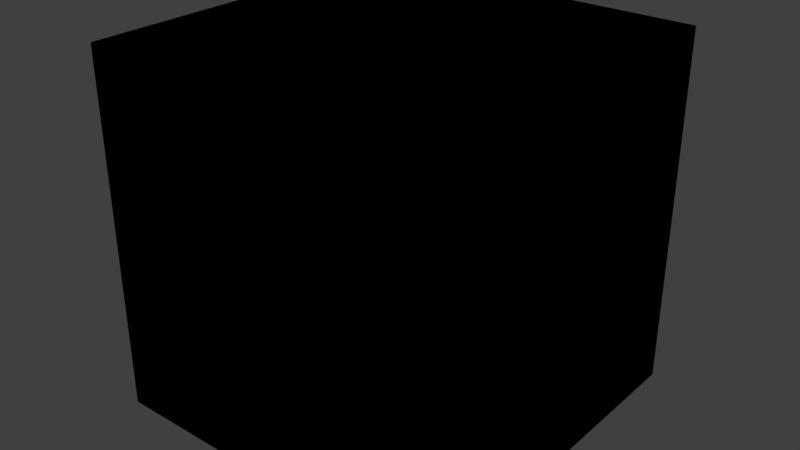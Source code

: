 # Source: norm_met_spec.test.blend  (saved by Blender 2.77.0; exported with 4.5.12 LTS)
import bpy
from mathutils import Matrix  # noqa: F401  (used for matrix-valued properties, if any)

bpy.ops.wm.read_factory_settings(use_empty=True)
scene = bpy.context.scene
scene.name = 'Scene'

# ---- collections
col_collection_1 = bpy.data.collections.new('Collection 1'); scene.collection.children.link(col_collection_1)
col_collection_1.hide_render = True
col_collection_1.hide_viewport = True
col_collection_2 = bpy.data.collections.new('Collection 2'); scene.collection.children.link(col_collection_2)
col_collection_2.hide_render = True
col_collection_2.hide_viewport = True
col_collection_3 = bpy.data.collections.new('Collection 3'); scene.collection.children.link(col_collection_3)
col_collection_3.hide_render = True
col_collection_3.hide_viewport = True
col_collection_4 = bpy.data.collections.new('Collection 4'); scene.collection.children.link(col_collection_4)
col_collection_5 = bpy.data.collections.new('Collection 5'); scene.collection.children.link(col_collection_5)
col_collection_5.hide_render = True
col_collection_5.hide_viewport = True
col_collection_6 = bpy.data.collections.new('Collection 6'); scene.collection.children.link(col_collection_6)
col_collection_6.hide_render = True
col_collection_6.hide_viewport = True
col_collection_7 = bpy.data.collections.new('Collection 7'); scene.collection.children.link(col_collection_7)
col_collection_7.hide_render = True
col_collection_7.hide_viewport = True
col_collection_8 = bpy.data.collections.new('Collection 8'); scene.collection.children.link(col_collection_8)
col_collection_8.hide_render = True
col_collection_8.hide_viewport = True

# ---- materials (node trees are filled in below, after node groups)
mat_material_norm_met_off_drapa = bpy.data.materials.new('Material_norm_met_off_drapA')
mat_material_norm_met_off_drapa.alpha_threshold = 0.0
mat_material_norm_met_off_drapa.use_transparent_shadow = False
mat_material_norm_met_off_drapa.roughness = 0.5
mat_material_norm_met_off_drapa.specular_intensity = 0.25
mat_material_norm_met_off_drapa.line_color = (0.0, 0.0, 0.0, 1.0)
mat_material_norm_met_off_drapb = bpy.data.materials.new('Material_norm_met_off_drapB')
mat_material_norm_met_off_drapb.alpha_threshold = 0.0
mat_material_norm_met_off_drapb.use_transparent_shadow = False
mat_material_norm_met_off_drapb.roughness = 0.5
mat_material_norm_met_off_drapb.specular_intensity = 0.7
mat_material_norm_met_off_drapb.line_color = (0.0, 0.0, 0.0, 1.0)
mat_material_norm_met_on_drapa = bpy.data.materials.new('Material_norm_met_on_drapA')
mat_material_norm_met_on_drapa.alpha_threshold = 0.0
mat_material_norm_met_on_drapa.use_transparent_shadow = False
mat_material_norm_met_on_drapa.roughness = 0.5
mat_material_norm_met_on_drapa.specular_intensity = 0.25
mat_material_norm_met_on_drapa.line_color = (0.0, 0.0, 0.0, 1.0)
mat_material_norm_met_on_drapb = bpy.data.materials.new('Material_norm_met_on_drapB')
mat_material_norm_met_on_drapb.alpha_threshold = 0.0
mat_material_norm_met_on_drapb.use_transparent_shadow = False
mat_material_norm_met_on_drapb.roughness = 0.5
mat_material_norm_met_on_drapb.specular_intensity = 0.7
mat_material_norm_met_on_drapb.line_color = (0.0, 0.0, 0.0, 1.0)

# ---- material node trees

# ---- world
world_world = bpy.data.worlds.new('World'); scene.world = world_world
world_world.color = (0.05088, 0.05088, 0.05088)
world_world.use_sun_shadow = False
world_world.sun_shadow_jitter_overblur = 0.0
world_world.cycles.sampling_method = 'MANUAL'

# ---- meshes
me_cube_009 = bpy.data.meshes.new('Cube.009')
me_cube_009.from_pydata([(-1.0, -1.0, -1.0), (-1.0, -1.0, 1.0), (-1.0, 1.0, -1.0), (-1.0, 1.0, 1.0), (1.0, -1.0, -1.0), (1.0, -1.0, 1.0), (1.0, 1.0, -1.0), (1.0, 1.0, 1.0)], [], [(1, 3, 2, 0), (3, 7, 6, 2), (7, 5, 4, 6), (5, 1, 0, 4), (0, 2, 6, 4), (5, 7, 3, 1)])
me_cube_009.materials.append(mat_material_norm_met_off_drapa)
me_cube_009.use_remesh_preserve_volume = False
me_cube_009.use_remesh_preserve_attributes = False
me_cube_009.use_mirror_vertex_groups = False
me_cube_009.update()
me_cube_011 = bpy.data.meshes.new('Cube.011')
me_cube_011.from_pydata([(-1.0, -1.0, -1.0), (-1.0, -1.0, 1.0), (-1.0, 1.0, -1.0), (-1.0, 1.0, 1.0), (1.0, -1.0, -1.0), (1.0, -1.0, 1.0), (1.0, 1.0, -1.0), (1.0, 1.0, 1.0)], [], [(1, 3, 2, 0), (3, 7, 6, 2), (7, 5, 4, 6), (5, 1, 0, 4), (0, 2, 6, 4), (5, 7, 3, 1)])
me_cube_011.materials.append(mat_material_norm_met_off_drapa)
me_cube_011.use_remesh_preserve_volume = False
me_cube_011.use_remesh_preserve_attributes = False
me_cube_011.use_mirror_vertex_groups = False
me_cube_011.update()
me_cube_000 = bpy.data.meshes.new('Cube.000')
me_cube_000.from_pydata([(-1.0, -1.0, -1.0), (-1.0, -1.0, 1.0), (-1.0, 1.0, -1.0), (-1.0, 1.0, 1.0), (1.0, -1.0, -1.0), (1.0, -1.0, 1.0), (1.0, 1.0, -1.0), (1.0, 1.0, 1.0)], [], [(1, 3, 2, 0), (3, 7, 6, 2), (7, 5, 4, 6), (5, 1, 0, 4), (0, 2, 6, 4), (5, 7, 3, 1)])
me_cube_000.materials.append(mat_material_norm_met_off_drapb)
me_cube_000.materials.append(None)
me_cube_000.use_remesh_preserve_volume = False
me_cube_000.use_remesh_preserve_attributes = False
me_cube_000.use_mirror_vertex_groups = False
me_cube_000.update()
me_cube_010 = bpy.data.meshes.new('Cube.010')
me_cube_010.from_pydata([(-1.0, -1.0, -1.0), (-1.0, -1.0, 1.0), (-1.0, 1.0, -1.0), (-1.0, 1.0, 1.0), (1.0, -1.0, -1.0), (1.0, -1.0, 1.0), (1.0, 1.0, -1.0), (1.0, 1.0, 1.0)], [], [(1, 3, 2, 0), (3, 7, 6, 2), (7, 5, 4, 6), (5, 1, 0, 4), (0, 2, 6, 4), (5, 7, 3, 1)])
me_cube_010.materials.append(mat_material_norm_met_off_drapa)
me_cube_010.materials.append(None)
me_cube_010.use_remesh_preserve_volume = False
me_cube_010.use_remesh_preserve_attributes = False
me_cube_010.use_mirror_vertex_groups = False
me_cube_010.update()
me_cube_001 = bpy.data.meshes.new('Cube.001')
me_cube_001.from_pydata([(-1.0, -1.0, -1.0), (-1.0, -1.0, 1.0), (-1.0, 1.0, -1.0), (-1.0, 1.0, 1.0), (1.0, -1.0, -1.0), (1.0, -1.0, 1.0), (1.0, 1.0, -1.0), (1.0, 1.0, 1.0)], [], [(1, 3, 2, 0), (3, 7, 6, 2), (7, 5, 4, 6), (5, 1, 0, 4), (0, 2, 6, 4), (5, 7, 3, 1)])
me_cube_001.materials.append(mat_material_norm_met_off_drapb)
me_cube_001.materials.append(None)
me_cube_001.use_remesh_preserve_volume = False
me_cube_001.use_remesh_preserve_attributes = False
me_cube_001.use_mirror_vertex_groups = False
me_cube_001.update()
me_cube_012 = bpy.data.meshes.new('Cube.012')
me_cube_012.from_pydata([(-1.0, -1.0, -1.0), (-1.0, -1.0, 1.0), (-1.0, 1.0, -1.0), (-1.0, 1.0, 1.0), (1.0, -1.0, -1.0), (1.0, -1.0, 1.0), (1.0, 1.0, -1.0), (1.0, 1.0, 1.0)], [], [(1, 3, 2, 0), (3, 7, 6, 2), (7, 5, 4, 6), (5, 1, 0, 4), (0, 2, 6, 4), (5, 7, 3, 1)])
me_cube_012.materials.append(mat_material_norm_met_off_drapa)
me_cube_012.materials.append(None)
me_cube_012.use_remesh_preserve_volume = False
me_cube_012.use_remesh_preserve_attributes = False
me_cube_012.use_mirror_vertex_groups = False
me_cube_012.update()
me_cube_013 = bpy.data.meshes.new('Cube.013')
me_cube_013.from_pydata([(-1.0, -1.0, -1.0), (-1.0, -1.0, 1.0), (-1.0, 1.0, -1.0), (-1.0, 1.0, 1.0), (1.0, -1.0, -1.0), (1.0, -1.0, 1.0), (1.0, 1.0, -1.0), (1.0, 1.0, 1.0)], [], [(1, 3, 2, 0), (3, 7, 6, 2), (7, 5, 4, 6), (5, 1, 0, 4), (0, 2, 6, 4), (5, 7, 3, 1)])
me_cube_013.materials.append(mat_material_norm_met_on_drapa)
me_cube_013.use_remesh_preserve_volume = False
me_cube_013.use_remesh_preserve_attributes = False
me_cube_013.use_mirror_vertex_groups = False
me_cube_013.update()
me_cube_015 = bpy.data.meshes.new('Cube.015')
me_cube_015.from_pydata([(-1.0, -1.0, -1.0), (-1.0, -1.0, 1.0), (-1.0, 1.0, -1.0), (-1.0, 1.0, 1.0), (1.0, -1.0, -1.0), (1.0, -1.0, 1.0), (1.0, 1.0, -1.0), (1.0, 1.0, 1.0)], [], [(1, 3, 2, 0), (3, 7, 6, 2), (7, 5, 4, 6), (5, 1, 0, 4), (0, 2, 6, 4), (5, 7, 3, 1)])
me_cube_015.materials.append(mat_material_norm_met_on_drapa)
me_cube_015.use_remesh_preserve_volume = False
me_cube_015.use_remesh_preserve_attributes = False
me_cube_015.use_mirror_vertex_groups = False
me_cube_015.update()
me_cube_003 = bpy.data.meshes.new('Cube.003')
me_cube_003.from_pydata([(-1.0, -1.0, -1.0), (-1.0, -1.0, 1.0), (-1.0, 1.0, -1.0), (-1.0, 1.0, 1.0), (1.0, -1.0, -1.0), (1.0, -1.0, 1.0), (1.0, 1.0, -1.0), (1.0, 1.0, 1.0)], [], [(1, 3, 2, 0), (3, 7, 6, 2), (7, 5, 4, 6), (5, 1, 0, 4), (0, 2, 6, 4), (5, 7, 3, 1)])
me_cube_003.materials.append(mat_material_norm_met_on_drapb)
me_cube_003.use_remesh_preserve_volume = False
me_cube_003.use_remesh_preserve_attributes = False
me_cube_003.use_mirror_vertex_groups = False
me_cube_003.update()
me_cube = bpy.data.meshes.new('Cube')
me_cube.from_pydata([(-1.0, -1.0, -1.0), (-1.0, -1.0, 1.0), (-1.0, 1.0, -1.0), (-1.0, 1.0, 1.0), (1.0, -1.0, -1.0), (1.0, -1.0, 1.0), (1.0, 1.0, -1.0), (1.0, 1.0, 1.0)], [], [(1, 3, 2, 0), (3, 7, 6, 2), (7, 5, 4, 6), (5, 1, 0, 4), (0, 2, 6, 4), (5, 7, 3, 1)])
me_cube.materials.append(mat_material_norm_met_on_drapa)
me_cube.use_remesh_preserve_volume = False
me_cube.use_remesh_preserve_attributes = False
me_cube.use_mirror_vertex_groups = False
me_cube.update()
me_cube_004 = bpy.data.meshes.new('Cube.004')
me_cube_004.from_pydata([(-1.0, -1.0, -1.0), (-1.0, -1.0, 1.0), (-1.0, 1.0, -1.0), (-1.0, 1.0, 1.0), (1.0, -1.0, -1.0), (1.0, -1.0, 1.0), (1.0, 1.0, -1.0), (1.0, 1.0, 1.0)], [], [(1, 3, 2, 0), (3, 7, 6, 2), (7, 5, 4, 6), (5, 1, 0, 4), (0, 2, 6, 4), (5, 7, 3, 1)])
me_cube_004.materials.append(mat_material_norm_met_on_drapb)
me_cube_004.materials.append(None)
me_cube_004.use_remesh_preserve_volume = False
me_cube_004.use_remesh_preserve_attributes = False
me_cube_004.use_mirror_vertex_groups = False
me_cube_004.update()
me_cube_016 = bpy.data.meshes.new('Cube.016')
me_cube_016.from_pydata([(-1.0, -1.0, -1.0), (-1.0, -1.0, 1.0), (-1.0, 1.0, -1.0), (-1.0, 1.0, 1.0), (1.0, -1.0, -1.0), (1.0, -1.0, 1.0), (1.0, 1.0, -1.0), (1.0, 1.0, 1.0)], [], [(1, 3, 2, 0), (3, 7, 6, 2), (7, 5, 4, 6), (5, 1, 0, 4), (0, 2, 6, 4), (5, 7, 3, 1)])
me_cube_016.materials.append(mat_material_norm_met_on_drapa)
me_cube_016.materials.append(None)
me_cube_016.use_remesh_preserve_volume = False
me_cube_016.use_remesh_preserve_attributes = False
me_cube_016.use_mirror_vertex_groups = False
me_cube_016.update()

# ---- objects
ob_cube_none_1_mat_inst = bpy.data.objects.new('Cube_none_1_mat_inst', me_cube_009)
ob_cube_none_1_mat_scen = bpy.data.objects.new('Cube_none_1_mat_scen', me_cube_011)
ob_cube_none_2_mat_inst = bpy.data.objects.new('Cube_none_2_mat_inst', None)
ob_cube_none_2_mat_inst_b = bpy.data.objects.new('Cube_none_2_mat_inst_B', me_cube_000)
ob_cube_none_2_mat_inst_a = bpy.data.objects.new('Cube_none_2_mat_inst_A', me_cube_010)
ob_cube_none_2_mat_scen = bpy.data.objects.new('Cube_none_2_mat_scen', None)
ob_cube_none_2_mat_scen_b = bpy.data.objects.new('Cube_none_2_mat_scen_B', me_cube_001)
ob_cube_none_2_mat_scen_a = bpy.data.objects.new('Cube_none_2_mat_scen_A', me_cube_012)
ob_cube_norm_1_mat_inst = bpy.data.objects.new('Cube_norm_1_mat_inst', me_cube_013)
ob_cube_norm_1_mat_scen = bpy.data.objects.new('Cube_norm_1_mat_scen', me_cube_015)
ob_cube_norm_2_mat_inst = bpy.data.objects.new('Cube_norm_2_mat_inst', None)
ob_cube_norm_2_mat_inst_b = bpy.data.objects.new('Cube_norm_2_mat_inst_B', me_cube_003)
ob_cube_norm_2_mat_inst_a = bpy.data.objects.new('Cube_norm_2_mat_inst_A', me_cube)
ob_cube_norm_2_mat_scen = bpy.data.objects.new('Cube_norm_2_mat_scen', None)
ob_cube_norm_2_mat_scen_b = bpy.data.objects.new('Cube_norm_2_mat_scen_B', me_cube_004)
ob_cube_norm_2_mat_scen_a = bpy.data.objects.new('Cube_norm_2_mat_scen_A', me_cube_016)

# ---- transforms, parenting, visibility, modifiers, constraints
ob_cube_none_1_mat_inst.location = (0.0, 0.0, 0.0)
ob_cube_none_1_mat_inst.lineart.crease_threshold = 0.0
ob_cube_none_1_mat_scen.location = (0.0, 0.0, 0.0)
ob_cube_none_1_mat_scen.lineart.crease_threshold = 0.0
ob_cube_none_2_mat_inst.location = (0.0, 0.0, 0.0)
ob_cube_none_2_mat_inst.empty_image_offset = (0.0, 0.0)
ob_cube_none_2_mat_inst.lineart.crease_threshold = 0.0
ob_cube_none_2_mat_inst_b.parent = ob_cube_none_2_mat_inst
ob_cube_none_2_mat_inst_b.location = (0.0, 0.0, 0.0)
ob_cube_none_2_mat_inst_b.lineart.crease_threshold = 0.0
ob_cube_none_2_mat_inst_a.parent = ob_cube_none_2_mat_inst
ob_cube_none_2_mat_inst_a.location = (0.0, 0.0, 0.0)
ob_cube_none_2_mat_inst_a.lineart.crease_threshold = 0.0
ob_cube_none_2_mat_scen.location = (0.0, 0.0, 0.0)
ob_cube_none_2_mat_scen.empty_image_offset = (0.0, 0.0)
ob_cube_none_2_mat_scen.lineart.crease_threshold = 0.0
ob_cube_none_2_mat_scen_b.parent = ob_cube_none_2_mat_scen
ob_cube_none_2_mat_scen_b.location = (0.0, 0.0, 0.0)
ob_cube_none_2_mat_scen_b.lineart.crease_threshold = 0.0
ob_cube_none_2_mat_scen_a.parent = ob_cube_none_2_mat_scen
ob_cube_none_2_mat_scen_a.location = (0.0, 0.0, 0.0)
ob_cube_none_2_mat_scen_a.lineart.crease_threshold = 0.0
ob_cube_norm_1_mat_inst.location = (0.0, 0.0, 0.0)
ob_cube_norm_1_mat_inst.lineart.crease_threshold = 0.0
ob_cube_norm_1_mat_scen.location = (0.0, 0.0, 0.0)
ob_cube_norm_1_mat_scen.lineart.crease_threshold = 0.0
ob_cube_norm_2_mat_inst.location = (0.0, 0.0, 0.0)
ob_cube_norm_2_mat_inst.empty_image_offset = (0.0, 0.0)
ob_cube_norm_2_mat_inst.lineart.crease_threshold = 0.0
ob_cube_norm_2_mat_inst_b.parent = ob_cube_norm_2_mat_inst
ob_cube_norm_2_mat_inst_b.location = (0.0, 0.0, 0.0)
ob_cube_norm_2_mat_inst_b.lineart.crease_threshold = 0.0
ob_cube_norm_2_mat_inst_a.parent = ob_cube_norm_2_mat_inst
ob_cube_norm_2_mat_inst_a.location = (0.0, 0.0, 0.0)
ob_cube_norm_2_mat_inst_a.lineart.crease_threshold = 0.0
ob_cube_norm_2_mat_scen.location = (0.0, 0.0, 0.0)
ob_cube_norm_2_mat_scen.empty_image_offset = (0.0, 0.0)
ob_cube_norm_2_mat_scen.lineart.crease_threshold = 0.0
ob_cube_norm_2_mat_scen_b.parent = ob_cube_norm_2_mat_scen
ob_cube_norm_2_mat_scen_b.location = (0.0, 0.0, 0.0)
ob_cube_norm_2_mat_scen_b.lineart.crease_threshold = 0.0
ob_cube_norm_2_mat_scen_a.parent = ob_cube_norm_2_mat_scen
ob_cube_norm_2_mat_scen_a.location = (0.0, 0.0, 0.0)
ob_cube_norm_2_mat_scen_a.lineart.crease_threshold = 0.0

# ---- collection membership
col_collection_1.objects.link(ob_cube_none_1_mat_inst)
col_collection_2.objects.link(ob_cube_none_1_mat_scen)
col_collection_3.objects.link(ob_cube_none_2_mat_inst)
col_collection_3.objects.link(ob_cube_none_2_mat_inst_b)
col_collection_3.objects.link(ob_cube_none_2_mat_inst_a)
col_collection_4.objects.link(ob_cube_none_2_mat_scen)
col_collection_4.objects.link(ob_cube_none_2_mat_scen_b)
col_collection_4.objects.link(ob_cube_none_2_mat_scen_a)
col_collection_5.objects.link(ob_cube_norm_1_mat_inst)
col_collection_6.objects.link(ob_cube_norm_1_mat_scen)
col_collection_7.objects.link(ob_cube_norm_2_mat_inst)
col_collection_7.objects.link(ob_cube_norm_2_mat_inst_b)
col_collection_7.objects.link(ob_cube_norm_2_mat_inst_a)
col_collection_8.objects.link(ob_cube_norm_2_mat_scen)
col_collection_8.objects.link(ob_cube_norm_2_mat_scen_b)
col_collection_8.objects.link(ob_cube_norm_2_mat_scen_a)

# ---- scene / render settings (as saved in the file)
scene.frame_start = 1; scene.frame_end = 250; scene.frame_set(1)
scene.render.engine = 'BLENDER_EEVEE_NEXT'
scene.render.resolution_percentage = 50
scene.render.dither_intensity = 0.0
scene.cycles.use_denoising = False
scene.cycles.samples = 128
scene.cycles.sampling_pattern = 'TABULATED_SOBOL'
scene.cycles.light_sampling_threshold = 0.0
scene.cycles.use_adaptive_sampling = False
scene.cycles.use_light_tree = False
scene.cycles.blur_glossy = 0.0
scene.cycles.sample_clamp_indirect = 0.0
scene.view_settings.view_transform = 'Standard'
bpy.context.view_layer.update()

# ---- added for rendering (the .blend has no active camera and no usable light): camera, sun
cam_auto = bpy.data.cameras.new('AutoCamera')
cam_auto.lens = 50.0
cam_auto.sensor_width = 36.0
cam_auto.clip_end = 1000.0
ob_auto_camera = bpy.data.objects.new('AutoCamera', cam_auto)
scene.collection.objects.link(ob_auto_camera)
ob_auto_camera.location = (3.20507, -3.84609, 2.56406)
ob_auto_camera.rotation_euler = (1.09748, -7.21219e-08, 0.694738)
scene.camera = ob_auto_camera
light_auto_sun = bpy.data.lights.new('AutoSun', 'SUN')
light_auto_sun.energy = 3.0
light_auto_sun.angle = 0.0523599
ob_auto_sun = bpy.data.objects.new('AutoSun', light_auto_sun)
scene.collection.objects.link(ob_auto_sun)
ob_auto_sun.rotation_euler = (0.872665, 0.174533, 0.523599)
bpy.context.view_layer.update()
